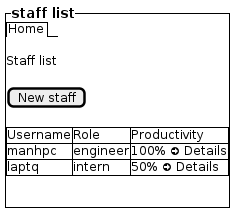

The diagram above was rendered by PlantUML. Its source (embedded in the PNG):
@startsalt

{^==staff list
    {/ Home }

    .
    Staff list 
    .
    [New staff]
    .
    {#
        Username | Role | Productivity
        manhpc  | engineer | 100% <&arrow-circle-right> Details
        laptq | intern | 50% <&arrow-circle-right> Details

    }
    .
    .
}

@endsalt